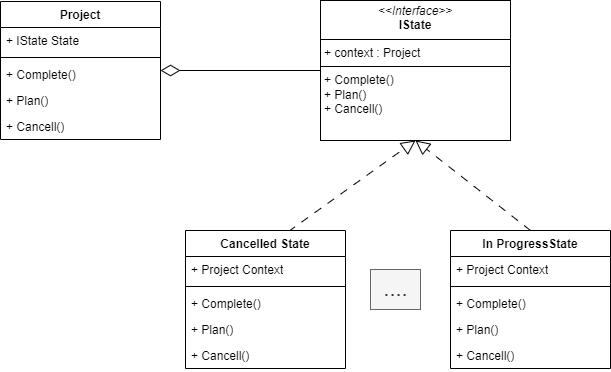

The diagram above was exported from draw.io. Its source (the exported page's mxGraphModel, read from the mxfile embedded in the PNG):
<mxGraphModel dx="864" dy="516" grid="1" gridSize="10" guides="1" tooltips="1" connect="1" arrows="1" fold="1" page="1" pageScale="1" pageWidth="850" pageHeight="1100" math="0" shadow="0">
  <root>
    <mxCell id="0" />
    <mxCell id="1" parent="0" />
    <mxCell id="4lu8iwKWD-q7wUPmNmo7-2" value="Project" style="swimlane;fontStyle=1;align=center;verticalAlign=top;childLayout=stackLayout;horizontal=1;startSize=26;horizontalStack=0;resizeParent=1;resizeParentMax=0;resizeLast=0;collapsible=1;marginBottom=0;whiteSpace=wrap;html=1;" vertex="1" parent="1">
      <mxGeometry x="160" y="171" width="160" height="138" as="geometry" />
    </mxCell>
    <mxCell id="4lu8iwKWD-q7wUPmNmo7-3" value="+ IState State" style="text;strokeColor=none;fillColor=none;align=left;verticalAlign=top;spacingLeft=4;spacingRight=4;overflow=hidden;rotatable=0;points=[[0,0.5],[1,0.5]];portConstraint=eastwest;whiteSpace=wrap;html=1;" vertex="1" parent="4lu8iwKWD-q7wUPmNmo7-2">
      <mxGeometry y="26" width="160" height="26" as="geometry" />
    </mxCell>
    <mxCell id="4lu8iwKWD-q7wUPmNmo7-4" value="" style="line;strokeWidth=1;fillColor=none;align=left;verticalAlign=middle;spacingTop=-1;spacingLeft=3;spacingRight=3;rotatable=0;labelPosition=right;points=[];portConstraint=eastwest;strokeColor=inherit;" vertex="1" parent="4lu8iwKWD-q7wUPmNmo7-2">
      <mxGeometry y="52" width="160" height="8" as="geometry" />
    </mxCell>
    <mxCell id="4lu8iwKWD-q7wUPmNmo7-6" value="+ Complete()" style="text;strokeColor=none;fillColor=none;align=left;verticalAlign=top;spacingLeft=4;spacingRight=4;overflow=hidden;rotatable=0;points=[[0,0.5],[1,0.5]];portConstraint=eastwest;whiteSpace=wrap;html=1;" vertex="1" parent="4lu8iwKWD-q7wUPmNmo7-2">
      <mxGeometry y="60" width="160" height="26" as="geometry" />
    </mxCell>
    <mxCell id="4lu8iwKWD-q7wUPmNmo7-12" value="+ Plan()" style="text;strokeColor=none;fillColor=none;align=left;verticalAlign=top;spacingLeft=4;spacingRight=4;overflow=hidden;rotatable=0;points=[[0,0.5],[1,0.5]];portConstraint=eastwest;whiteSpace=wrap;html=1;" vertex="1" parent="4lu8iwKWD-q7wUPmNmo7-2">
      <mxGeometry y="86" width="160" height="26" as="geometry" />
    </mxCell>
    <mxCell id="4lu8iwKWD-q7wUPmNmo7-5" value="+ Cancell()" style="text;strokeColor=none;fillColor=none;align=left;verticalAlign=top;spacingLeft=4;spacingRight=4;overflow=hidden;rotatable=0;points=[[0,0.5],[1,0.5]];portConstraint=eastwest;whiteSpace=wrap;html=1;" vertex="1" parent="4lu8iwKWD-q7wUPmNmo7-2">
      <mxGeometry y="112" width="160" height="26" as="geometry" />
    </mxCell>
    <mxCell id="4lu8iwKWD-q7wUPmNmo7-13" value="&lt;p style=&quot;margin:0px;margin-top:4px;text-align:center;&quot;&gt;&lt;i&gt;&amp;lt;&amp;lt;Interface&amp;gt;&amp;gt;&lt;/i&gt;&lt;br&gt;&lt;b&gt;IState&lt;/b&gt;&lt;/p&gt;&lt;hr size=&quot;1&quot; style=&quot;border-style:solid;&quot;&gt;&lt;p style=&quot;margin:0px;margin-left:4px;&quot;&gt;+ context : Project&lt;br&gt;&lt;/p&gt;&lt;hr size=&quot;1&quot; style=&quot;border-style:solid;&quot;&gt;&lt;p style=&quot;margin:0px;margin-left:4px;&quot;&gt;+ Complete()&lt;/p&gt;&lt;p style=&quot;margin:0px;margin-left:4px;&quot;&gt;&lt;span style=&quot;background-color: initial;&quot;&gt;+ Plan()&lt;/span&gt;&lt;br&gt;&lt;/p&gt;&lt;p style=&quot;margin:0px;margin-left:4px;&quot;&gt;&lt;span style=&quot;background-color: initial;&quot;&gt;+ Cancell()&lt;/span&gt;&lt;br&gt;&lt;/p&gt;" style="verticalAlign=top;align=left;overflow=fill;html=1;whiteSpace=wrap;" vertex="1" parent="1">
      <mxGeometry x="480" y="170" width="190" height="140" as="geometry" />
    </mxCell>
    <mxCell id="4lu8iwKWD-q7wUPmNmo7-14" style="edgeStyle=orthogonalEdgeStyle;rounded=0;orthogonalLoop=1;jettySize=auto;html=1;endArrow=none;endFill=0;jumpSize=16;endSize=12;startArrow=diamondThin;startFill=0;startSize=17;" edge="1" parent="1" source="4lu8iwKWD-q7wUPmNmo7-2" target="4lu8iwKWD-q7wUPmNmo7-13">
      <mxGeometry relative="1" as="geometry">
        <mxPoint x="390" y="330" as="targetPoint" />
      </mxGeometry>
    </mxCell>
    <mxCell id="4lu8iwKWD-q7wUPmNmo7-21" style="rounded=0;orthogonalLoop=1;jettySize=auto;html=1;endArrow=block;endFill=0;jumpSize=9;endSize=12;exitX=0.644;exitY=0.007;exitDx=0;exitDy=0;exitPerimeter=0;dashed=1;dashPattern=8 8;" edge="1" parent="1" source="4lu8iwKWD-q7wUPmNmo7-15">
      <mxGeometry relative="1" as="geometry">
        <mxPoint x="575" y="310" as="targetPoint" />
      </mxGeometry>
    </mxCell>
    <mxCell id="4lu8iwKWD-q7wUPmNmo7-15" value="Cancelled State" style="swimlane;fontStyle=1;align=center;verticalAlign=top;childLayout=stackLayout;horizontal=1;startSize=26;horizontalStack=0;resizeParent=1;resizeParentMax=0;resizeLast=0;collapsible=1;marginBottom=0;whiteSpace=wrap;html=1;" vertex="1" parent="1">
      <mxGeometry x="345" y="400" width="160" height="138" as="geometry" />
    </mxCell>
    <mxCell id="4lu8iwKWD-q7wUPmNmo7-16" value="+ Project Context" style="text;strokeColor=none;fillColor=none;align=left;verticalAlign=top;spacingLeft=4;spacingRight=4;overflow=hidden;rotatable=0;points=[[0,0.5],[1,0.5]];portConstraint=eastwest;whiteSpace=wrap;html=1;" vertex="1" parent="4lu8iwKWD-q7wUPmNmo7-15">
      <mxGeometry y="26" width="160" height="26" as="geometry" />
    </mxCell>
    <mxCell id="4lu8iwKWD-q7wUPmNmo7-17" value="" style="line;strokeWidth=1;fillColor=none;align=left;verticalAlign=middle;spacingTop=-1;spacingLeft=3;spacingRight=3;rotatable=0;labelPosition=right;points=[];portConstraint=eastwest;strokeColor=inherit;" vertex="1" parent="4lu8iwKWD-q7wUPmNmo7-15">
      <mxGeometry y="52" width="160" height="8" as="geometry" />
    </mxCell>
    <mxCell id="4lu8iwKWD-q7wUPmNmo7-18" value="+ Complete()" style="text;strokeColor=none;fillColor=none;align=left;verticalAlign=top;spacingLeft=4;spacingRight=4;overflow=hidden;rotatable=0;points=[[0,0.5],[1,0.5]];portConstraint=eastwest;whiteSpace=wrap;html=1;" vertex="1" parent="4lu8iwKWD-q7wUPmNmo7-15">
      <mxGeometry y="60" width="160" height="26" as="geometry" />
    </mxCell>
    <mxCell id="4lu8iwKWD-q7wUPmNmo7-19" value="+ Plan()" style="text;strokeColor=none;fillColor=none;align=left;verticalAlign=top;spacingLeft=4;spacingRight=4;overflow=hidden;rotatable=0;points=[[0,0.5],[1,0.5]];portConstraint=eastwest;whiteSpace=wrap;html=1;" vertex="1" parent="4lu8iwKWD-q7wUPmNmo7-15">
      <mxGeometry y="86" width="160" height="26" as="geometry" />
    </mxCell>
    <mxCell id="4lu8iwKWD-q7wUPmNmo7-20" value="+ Cancell()" style="text;strokeColor=none;fillColor=none;align=left;verticalAlign=top;spacingLeft=4;spacingRight=4;overflow=hidden;rotatable=0;points=[[0,0.5],[1,0.5]];portConstraint=eastwest;whiteSpace=wrap;html=1;" vertex="1" parent="4lu8iwKWD-q7wUPmNmo7-15">
      <mxGeometry y="112" width="160" height="26" as="geometry" />
    </mxCell>
    <mxCell id="4lu8iwKWD-q7wUPmNmo7-22" value="In ProgressState" style="swimlane;fontStyle=1;align=center;verticalAlign=top;childLayout=stackLayout;horizontal=1;startSize=26;horizontalStack=0;resizeParent=1;resizeParentMax=0;resizeLast=0;collapsible=1;marginBottom=0;whiteSpace=wrap;html=1;" vertex="1" parent="1">
      <mxGeometry x="610" y="400" width="160" height="138" as="geometry" />
    </mxCell>
    <mxCell id="4lu8iwKWD-q7wUPmNmo7-23" value="+ Project Context" style="text;strokeColor=none;fillColor=none;align=left;verticalAlign=top;spacingLeft=4;spacingRight=4;overflow=hidden;rotatable=0;points=[[0,0.5],[1,0.5]];portConstraint=eastwest;whiteSpace=wrap;html=1;" vertex="1" parent="4lu8iwKWD-q7wUPmNmo7-22">
      <mxGeometry y="26" width="160" height="26" as="geometry" />
    </mxCell>
    <mxCell id="4lu8iwKWD-q7wUPmNmo7-24" value="" style="line;strokeWidth=1;fillColor=none;align=left;verticalAlign=middle;spacingTop=-1;spacingLeft=3;spacingRight=3;rotatable=0;labelPosition=right;points=[];portConstraint=eastwest;strokeColor=inherit;" vertex="1" parent="4lu8iwKWD-q7wUPmNmo7-22">
      <mxGeometry y="52" width="160" height="8" as="geometry" />
    </mxCell>
    <mxCell id="4lu8iwKWD-q7wUPmNmo7-25" value="+ Complete()" style="text;strokeColor=none;fillColor=none;align=left;verticalAlign=top;spacingLeft=4;spacingRight=4;overflow=hidden;rotatable=0;points=[[0,0.5],[1,0.5]];portConstraint=eastwest;whiteSpace=wrap;html=1;" vertex="1" parent="4lu8iwKWD-q7wUPmNmo7-22">
      <mxGeometry y="60" width="160" height="26" as="geometry" />
    </mxCell>
    <mxCell id="4lu8iwKWD-q7wUPmNmo7-26" value="+ Plan()" style="text;strokeColor=none;fillColor=none;align=left;verticalAlign=top;spacingLeft=4;spacingRight=4;overflow=hidden;rotatable=0;points=[[0,0.5],[1,0.5]];portConstraint=eastwest;whiteSpace=wrap;html=1;" vertex="1" parent="4lu8iwKWD-q7wUPmNmo7-22">
      <mxGeometry y="86" width="160" height="26" as="geometry" />
    </mxCell>
    <mxCell id="4lu8iwKWD-q7wUPmNmo7-27" value="+ Cancell()" style="text;strokeColor=none;fillColor=none;align=left;verticalAlign=top;spacingLeft=4;spacingRight=4;overflow=hidden;rotatable=0;points=[[0,0.5],[1,0.5]];portConstraint=eastwest;whiteSpace=wrap;html=1;" vertex="1" parent="4lu8iwKWD-q7wUPmNmo7-22">
      <mxGeometry y="112" width="160" height="26" as="geometry" />
    </mxCell>
    <mxCell id="4lu8iwKWD-q7wUPmNmo7-28" style="rounded=0;orthogonalLoop=1;jettySize=auto;html=1;endArrow=block;endFill=0;jumpSize=9;endSize=12;exitX=0.5;exitY=0;exitDx=0;exitDy=0;entryX=0.5;entryY=1;entryDx=0;entryDy=0;dashed=1;dashPattern=8 8;" edge="1" parent="1" source="4lu8iwKWD-q7wUPmNmo7-22" target="4lu8iwKWD-q7wUPmNmo7-13">
      <mxGeometry relative="1" as="geometry">
        <mxPoint x="451" y="400" as="sourcePoint" />
        <mxPoint x="523" y="320" as="targetPoint" />
      </mxGeometry>
    </mxCell>
    <mxCell id="4lu8iwKWD-q7wUPmNmo7-30" value="&lt;font style=&quot;font-size: 22px;&quot;&gt;....&lt;/font&gt;" style="text;html=1;align=center;verticalAlign=middle;resizable=0;points=[];autosize=1;strokeColor=#666666;fillColor=#f5f5f5;fontColor=#333333;" vertex="1" parent="1">
      <mxGeometry x="530" y="439" width="50" height="40" as="geometry" />
    </mxCell>
  </root>
</mxGraphModel>